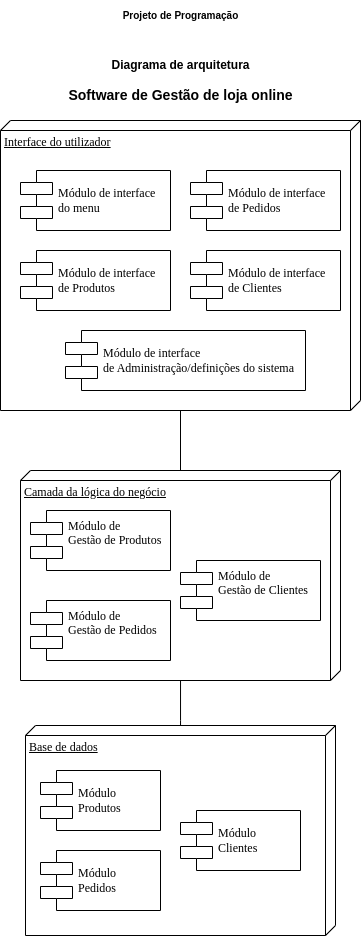

The diagram above was exported from draw.io. Its source (the exported page's mxGraphModel, read from the mxfile embedded in the PNG):
<mxGraphModel dx="753" dy="328" grid="1" gridSize="10" guides="1" tooltips="1" connect="1" arrows="1" fold="1" page="1" pageScale="1" pageWidth="1100" pageHeight="850" background="none" math="0" shadow="0">
  <root>
    <mxCell id="0" />
    <mxCell id="1" parent="0" />
    <mxCell id="39150e848f15840c-1" value="Interface do utilizador" style="verticalAlign=top;align=left;spacingTop=8;spacingLeft=2;spacingRight=12;shape=cube;size=10;direction=south;fontStyle=4;html=1;rounded=0;shadow=0;comic=0;labelBackgroundColor=none;strokeWidth=1;fontFamily=Verdana;fontSize=12" parent="1" vertex="1">
      <mxGeometry x="140" y="120" width="360" height="290" as="geometry" />
    </mxCell>
    <mxCell id="39150e848f15840c-2" value="Base de dados" style="verticalAlign=top;align=left;spacingTop=8;spacingLeft=2;spacingRight=12;shape=cube;size=10;direction=south;fontStyle=4;html=1;rounded=0;shadow=0;comic=0;labelBackgroundColor=none;strokeWidth=1;fontFamily=Verdana;fontSize=12" parent="1" vertex="1">
      <mxGeometry x="165" y="725" width="310" height="210" as="geometry" />
    </mxCell>
    <mxCell id="39150e848f15840c-3" value="Camada da lógica do negócio" style="verticalAlign=top;align=left;spacingTop=8;spacingLeft=2;spacingRight=12;shape=cube;size=10;direction=south;fontStyle=4;html=1;rounded=0;shadow=0;comic=0;labelBackgroundColor=none;strokeWidth=1;fontFamily=Verdana;fontSize=12" parent="1" vertex="1">
      <mxGeometry x="160" y="470" width="320" height="210" as="geometry" />
    </mxCell>
    <mxCell id="39150e848f15840c-5" value="Módulo de&amp;nbsp;&lt;div&gt;Gestão de Produtos&lt;br&gt;&lt;div&gt;&lt;br&gt;&lt;/div&gt;&lt;/div&gt;" style="shape=component;align=left;spacingLeft=36;rounded=0;shadow=0;comic=0;labelBackgroundColor=none;strokeWidth=1;fontFamily=Verdana;fontSize=12;html=1;" parent="1" vertex="1">
      <mxGeometry x="170" y="510" width="140" height="60" as="geometry" />
    </mxCell>
    <mxCell id="39150e848f15840c-7" value="&lt;div&gt;Módulo&lt;/div&gt;Produtos" style="shape=component;align=left;spacingLeft=36;rounded=0;shadow=0;comic=0;labelBackgroundColor=none;strokeWidth=1;fontFamily=Verdana;fontSize=12;html=1;" parent="1" vertex="1">
      <mxGeometry x="180" y="770" width="120" height="60" as="geometry" />
    </mxCell>
    <mxCell id="39150e848f15840c-10" value="Módulo de interface&amp;nbsp;&lt;div&gt;do menu&lt;/div&gt;" style="shape=component;align=left;spacingLeft=36;rounded=0;shadow=0;comic=0;labelBackgroundColor=none;strokeWidth=1;fontFamily=Verdana;fontSize=12;html=1;" parent="1" vertex="1">
      <mxGeometry x="160" y="170" width="150" height="60" as="geometry" />
    </mxCell>
    <mxCell id="39150e848f15840c-17" style="edgeStyle=orthogonalEdgeStyle;rounded=0;html=1;labelBackgroundColor=none;startArrow=none;startFill=0;startSize=8;endArrow=none;endFill=0;endSize=16;fontFamily=Verdana;fontSize=12;" parent="1" target="39150e848f15840c-2" edge="1">
      <mxGeometry relative="1" as="geometry">
        <Array as="points">
          <mxPoint x="320" y="720" />
          <mxPoint x="320" y="720" />
        </Array>
        <mxPoint x="320.0344827586207" y="680" as="sourcePoint" />
      </mxGeometry>
    </mxCell>
    <mxCell id="39150e848f15840c-18" style="edgeStyle=orthogonalEdgeStyle;rounded=0;html=1;labelBackgroundColor=none;startArrow=none;startFill=0;startSize=8;endArrow=none;endFill=0;endSize=16;fontFamily=Verdana;fontSize=12;" parent="1" source="39150e848f15840c-3" target="39150e848f15840c-1" edge="1">
      <mxGeometry relative="1" as="geometry">
        <Array as="points">
          <mxPoint x="315" y="535" />
        </Array>
      </mxGeometry>
    </mxCell>
    <mxCell id="E5hOZqYuhwQ2cAB3Jh04-1" value="Módulo de&amp;nbsp;&lt;div&gt;Gestão de Clientes&lt;div&gt;&lt;br&gt;&lt;/div&gt;&lt;/div&gt;" style="shape=component;align=left;spacingLeft=36;rounded=0;shadow=0;comic=0;labelBackgroundColor=none;strokeWidth=1;fontFamily=Verdana;fontSize=12;html=1;" parent="1" vertex="1">
      <mxGeometry x="320" y="560" width="140" height="60" as="geometry" />
    </mxCell>
    <mxCell id="E5hOZqYuhwQ2cAB3Jh04-2" value="Módulo de&amp;nbsp;&lt;div&gt;Gestão de Pedidos&lt;br&gt;&lt;div&gt;&lt;br&gt;&lt;/div&gt;&lt;/div&gt;" style="shape=component;align=left;spacingLeft=36;rounded=0;shadow=0;comic=0;labelBackgroundColor=none;strokeWidth=1;fontFamily=Verdana;fontSize=12;html=1;" parent="1" vertex="1">
      <mxGeometry x="170" y="600" width="140" height="60" as="geometry" />
    </mxCell>
    <mxCell id="E5hOZqYuhwQ2cAB3Jh04-3" value="Módulo de interface&amp;nbsp;&lt;div&gt;de Pedidos&lt;/div&gt;" style="shape=component;align=left;spacingLeft=36;rounded=0;shadow=0;comic=0;labelBackgroundColor=none;strokeWidth=1;fontFamily=Verdana;fontSize=12;html=1;" parent="1" vertex="1">
      <mxGeometry x="330" y="170" width="150" height="60" as="geometry" />
    </mxCell>
    <mxCell id="E5hOZqYuhwQ2cAB3Jh04-4" value="Módulo de interface&amp;nbsp;&lt;div&gt;de Produtos&lt;/div&gt;" style="shape=component;align=left;spacingLeft=36;rounded=0;shadow=0;comic=0;labelBackgroundColor=none;strokeWidth=1;fontFamily=Verdana;fontSize=12;html=1;" parent="1" vertex="1">
      <mxGeometry x="160" y="250" width="150" height="60" as="geometry" />
    </mxCell>
    <mxCell id="Tr6yXnv2SGRp9u3Rzvw7-1" value="&lt;div&gt;Módulo&lt;/div&gt;Clientes" style="shape=component;align=left;spacingLeft=36;rounded=0;shadow=0;comic=0;labelBackgroundColor=none;strokeWidth=1;fontFamily=Verdana;fontSize=12;html=1;" parent="1" vertex="1">
      <mxGeometry x="320" y="810" width="120" height="60" as="geometry" />
    </mxCell>
    <mxCell id="Tr6yXnv2SGRp9u3Rzvw7-2" value="&lt;div&gt;Módulo&lt;/div&gt;Pedidos" style="shape=component;align=left;spacingLeft=36;rounded=0;shadow=0;comic=0;labelBackgroundColor=none;strokeWidth=1;fontFamily=Verdana;fontSize=12;html=1;" parent="1" vertex="1">
      <mxGeometry x="180" y="850" width="120" height="60" as="geometry" />
    </mxCell>
    <mxCell id="Tr6yXnv2SGRp9u3Rzvw7-3" value="&lt;b&gt;&lt;font&gt;Projeto de Programação&lt;/font&gt;&lt;/b&gt;" style="text;html=1;align=center;verticalAlign=middle;resizable=0;points=[];autosize=1;strokeColor=none;fillColor=none;fontSize=10;" parent="1" vertex="1">
      <mxGeometry x="250" width="140" height="30" as="geometry" />
    </mxCell>
    <mxCell id="1hO67JejeI4NbKOSV-UY-1" value="Módulo de interface&amp;nbsp;&lt;div&gt;de Clientes&lt;/div&gt;" style="shape=component;align=left;spacingLeft=36;rounded=0;shadow=0;comic=0;labelBackgroundColor=none;strokeWidth=1;fontFamily=Verdana;fontSize=12;html=1;" vertex="1" parent="1">
      <mxGeometry x="330" y="250" width="150" height="60" as="geometry" />
    </mxCell>
    <mxCell id="1hO67JejeI4NbKOSV-UY-5" value="Módulo de interface&amp;nbsp;&lt;div&gt;de Administração/definições do sistema&lt;/div&gt;" style="shape=component;align=left;spacingLeft=36;rounded=0;shadow=0;comic=0;labelBackgroundColor=none;strokeWidth=1;fontFamily=Verdana;fontSize=12;html=1;" vertex="1" parent="1">
      <mxGeometry x="205" y="330" width="240" height="60" as="geometry" />
    </mxCell>
    <mxCell id="1hO67JejeI4NbKOSV-UY-8" value="&lt;b&gt;&lt;font style=&quot;font-size: 12px;&quot;&gt;Diagrama de arquitetura&lt;/font&gt;&lt;/b&gt;" style="text;html=1;align=center;verticalAlign=middle;resizable=0;points=[];autosize=1;strokeColor=none;fillColor=none;fontSize=10;" vertex="1" parent="1">
      <mxGeometry x="240" y="50" width="160" height="30" as="geometry" />
    </mxCell>
    <mxCell id="1hO67JejeI4NbKOSV-UY-9" value="&lt;b&gt;&lt;font style=&quot;font-size: 14px;&quot;&gt;Software de Gestão de loja online&lt;/font&gt;&lt;/b&gt;" style="text;html=1;align=center;verticalAlign=middle;resizable=0;points=[];autosize=1;strokeColor=none;fillColor=none;fontSize=10;" vertex="1" parent="1">
      <mxGeometry x="195" y="80" width="250" height="30" as="geometry" />
    </mxCell>
  </root>
</mxGraphModel>